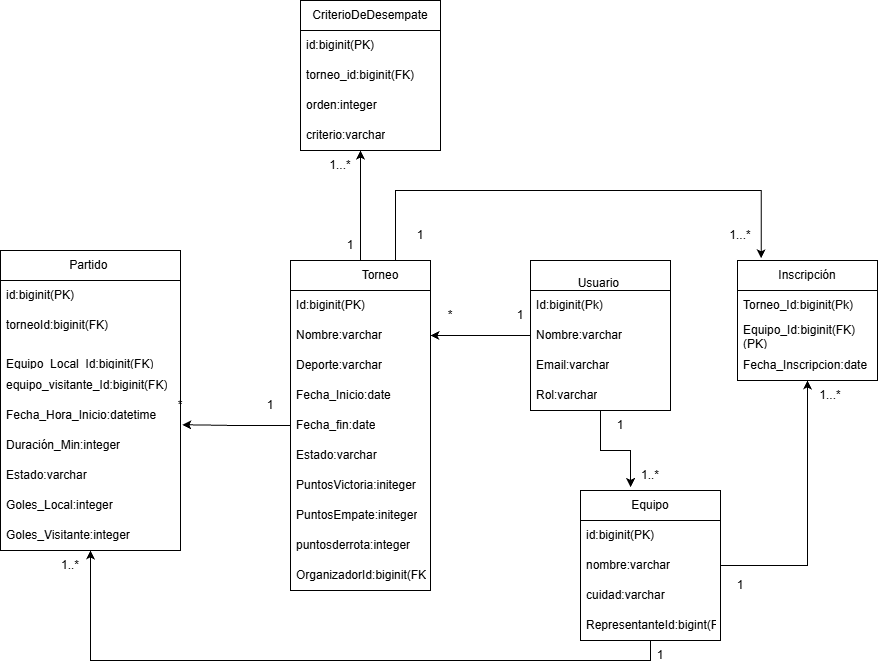

The diagram above was exported from draw.io. Its source (the exported page's mxGraphModel, read from the mxfile embedded in the PNG):
<mxGraphModel dx="1356" dy="3440" grid="1" gridSize="10" guides="1" tooltips="1" connect="1" arrows="1" fold="1" page="1" pageScale="1" pageWidth="1654" pageHeight="2336" math="0" shadow="0">
  <root>
    <mxCell id="0" />
    <mxCell id="1" parent="0" />
    <mxCell id="S0N7-R-xfohXOHLrOb9N-11" edge="1" parent="1" source="dv1_oLWQMk4YdoDbR3Ni-1" style="edgeStyle=orthogonalEdgeStyle;rounded=0;orthogonalLoop=1;jettySize=auto;html=1;exitX=0.5;exitY=1;exitDx=0;exitDy=0;entryX=0.358;entryY=-0.024;entryDx=0;entryDy=0;entryPerimeter=0;" target="dv1_oLWQMk4YdoDbR3Ni-18">
      <mxGeometry relative="1" as="geometry">
        <mxPoint x="650" y="460" as="targetPoint" />
      </mxGeometry>
    </mxCell>
    <mxCell id="dv1_oLWQMk4YdoDbR3Ni-1" parent="1" style="swimlane;fontStyle=0;childLayout=stackLayout;horizontal=1;startSize=30;horizontalStack=0;resizeParent=1;resizeParentMax=0;resizeLast=0;collapsible=1;marginBottom=0;whiteSpace=wrap;html=1;" value="&lt;br&gt;&lt;div&gt;Usuario&amp;nbsp;&lt;/div&gt;" vertex="1">
      <mxGeometry height="150" width="140" x="550" y="240" as="geometry" />
    </mxCell>
    <mxCell id="dv1_oLWQMk4YdoDbR3Ni-2" parent="dv1_oLWQMk4YdoDbR3Ni-1" style="text;strokeColor=none;fillColor=none;align=left;verticalAlign=middle;spacingLeft=4;spacingRight=4;overflow=hidden;points=[[0,0.5],[1,0.5]];portConstraint=eastwest;rotatable=0;whiteSpace=wrap;html=1;" value="Id:biginit(Pk)" vertex="1">
      <mxGeometry height="30" width="140" y="30" as="geometry" />
    </mxCell>
    <mxCell id="dv1_oLWQMk4YdoDbR3Ni-3" parent="dv1_oLWQMk4YdoDbR3Ni-1" style="text;strokeColor=none;fillColor=none;align=left;verticalAlign=middle;spacingLeft=4;spacingRight=4;overflow=hidden;points=[[0,0.5],[1,0.5]];portConstraint=eastwest;rotatable=0;whiteSpace=wrap;html=1;" value="Nombre:varchar" vertex="1">
      <mxGeometry height="30" width="140" y="60" as="geometry" />
    </mxCell>
    <mxCell id="dv1_oLWQMk4YdoDbR3Ni-4" parent="dv1_oLWQMk4YdoDbR3Ni-1" style="text;strokeColor=none;fillColor=none;align=left;verticalAlign=middle;spacingLeft=4;spacingRight=4;overflow=hidden;points=[[0,0.5],[1,0.5]];portConstraint=eastwest;rotatable=0;whiteSpace=wrap;html=1;" value="Email:varchar" vertex="1">
      <mxGeometry height="30" width="140" y="90" as="geometry" />
    </mxCell>
    <mxCell id="dv1_oLWQMk4YdoDbR3Ni-6" parent="dv1_oLWQMk4YdoDbR3Ni-1" style="text;strokeColor=none;fillColor=none;align=left;verticalAlign=middle;spacingLeft=4;spacingRight=4;overflow=hidden;points=[[0,0.5],[1,0.5]];portConstraint=eastwest;rotatable=0;whiteSpace=wrap;html=1;" value="Rol:varchar" vertex="1">
      <mxGeometry height="30" width="140" y="120" as="geometry" />
    </mxCell>
    <mxCell id="YXIGymSjdv_Dnm41Patt-2" edge="1" parent="1" source="dv1_oLWQMk4YdoDbR3Ni-7" style="edgeStyle=orthogonalEdgeStyle;rounded=0;orthogonalLoop=1;jettySize=auto;html=1;exitX=0.75;exitY=0;exitDx=0;exitDy=0;entryX=0.169;entryY=-0.018;entryDx=0;entryDy=0;entryPerimeter=0;" target="dv1_oLWQMk4YdoDbR3Ni-35">
      <mxGeometry relative="1" x="-0.15" as="geometry">
        <Array as="points">
          <mxPoint x="415" y="170" />
          <mxPoint x="780.7" y="170" />
        </Array>
        <mxPoint x="780" y="220" as="targetPoint" />
      </mxGeometry>
    </mxCell>
    <mxCell id="dv1_oLWQMk4YdoDbR3Ni-7" parent="1" style="swimlane;fontStyle=0;childLayout=stackLayout;horizontal=1;startSize=30;horizontalStack=0;resizeParent=1;resizeParentMax=0;resizeLast=0;collapsible=1;marginBottom=0;whiteSpace=wrap;html=1;align=center;" value="&lt;blockquote style=&quot;margin: 0px 0px 0px 40px; border-width: medium; border-style: none; border-color: currentcolor; border-image: none; padding: 0px;&quot;&gt;Torneo&lt;/blockquote&gt;" vertex="1">
      <mxGeometry height="330" width="140" x="310" y="240" as="geometry" />
    </mxCell>
    <mxCell id="dv1_oLWQMk4YdoDbR3Ni-8" parent="dv1_oLWQMk4YdoDbR3Ni-7" style="text;strokeColor=none;fillColor=none;align=left;verticalAlign=middle;spacingLeft=4;spacingRight=4;overflow=hidden;points=[[0,0.5],[1,0.5]];portConstraint=eastwest;rotatable=0;whiteSpace=wrap;html=1;" value="Id:biginit(PK)" vertex="1">
      <mxGeometry height="30" width="140" y="30" as="geometry" />
    </mxCell>
    <mxCell id="dv1_oLWQMk4YdoDbR3Ni-9" parent="dv1_oLWQMk4YdoDbR3Ni-7" style="text;strokeColor=none;fillColor=none;align=left;verticalAlign=middle;spacingLeft=4;spacingRight=4;overflow=hidden;points=[[0,0.5],[1,0.5]];portConstraint=eastwest;rotatable=0;whiteSpace=wrap;html=1;" value="Nombre:varchar" vertex="1">
      <mxGeometry height="30" width="140" y="60" as="geometry" />
    </mxCell>
    <mxCell id="dv1_oLWQMk4YdoDbR3Ni-10" parent="dv1_oLWQMk4YdoDbR3Ni-7" style="text;strokeColor=none;fillColor=none;align=left;verticalAlign=middle;spacingLeft=4;spacingRight=4;overflow=hidden;points=[[0,0.5],[1,0.5]];portConstraint=eastwest;rotatable=0;whiteSpace=wrap;html=1;" value="Deporte:varchar" vertex="1">
      <mxGeometry height="30" width="140" y="90" as="geometry" />
    </mxCell>
    <mxCell id="dv1_oLWQMk4YdoDbR3Ni-11" parent="dv1_oLWQMk4YdoDbR3Ni-7" style="text;strokeColor=none;fillColor=none;align=left;verticalAlign=middle;spacingLeft=4;spacingRight=4;overflow=hidden;points=[[0,0.5],[1,0.5]];portConstraint=eastwest;rotatable=0;whiteSpace=wrap;html=1;" value="Fecha_Inicio:date" vertex="1">
      <mxGeometry height="30" width="140" y="120" as="geometry" />
    </mxCell>
    <mxCell id="dv1_oLWQMk4YdoDbR3Ni-12" parent="dv1_oLWQMk4YdoDbR3Ni-7" style="text;strokeColor=none;fillColor=none;align=left;verticalAlign=middle;spacingLeft=4;spacingRight=4;overflow=hidden;points=[[0,0.5],[1,0.5]];portConstraint=eastwest;rotatable=0;whiteSpace=wrap;html=1;" value="Fecha_fin:date" vertex="1">
      <mxGeometry height="30" width="140" y="150" as="geometry" />
    </mxCell>
    <mxCell id="dv1_oLWQMk4YdoDbR3Ni-13" parent="dv1_oLWQMk4YdoDbR3Ni-7" style="text;strokeColor=none;fillColor=none;align=left;verticalAlign=middle;spacingLeft=4;spacingRight=4;overflow=hidden;points=[[0,0.5],[1,0.5]];portConstraint=eastwest;rotatable=0;whiteSpace=wrap;html=1;" value="Estado:varchar" vertex="1">
      <mxGeometry height="30" width="140" y="180" as="geometry" />
    </mxCell>
    <mxCell id="dv1_oLWQMk4YdoDbR3Ni-14" parent="dv1_oLWQMk4YdoDbR3Ni-7" style="text;strokeColor=none;fillColor=none;align=left;verticalAlign=middle;spacingLeft=4;spacingRight=4;overflow=hidden;points=[[0,0.5],[1,0.5]];portConstraint=eastwest;rotatable=0;whiteSpace=wrap;html=1;" value="PuntosVictoria:initeger" vertex="1">
      <mxGeometry height="30" width="140" y="210" as="geometry" />
    </mxCell>
    <mxCell id="dv1_oLWQMk4YdoDbR3Ni-15" parent="dv1_oLWQMk4YdoDbR3Ni-7" style="text;strokeColor=none;fillColor=none;align=left;verticalAlign=middle;spacingLeft=4;spacingRight=4;overflow=hidden;points=[[0,0.5],[1,0.5]];portConstraint=eastwest;rotatable=0;whiteSpace=wrap;html=1;" value="PuntosEmpate:initeger" vertex="1">
      <mxGeometry height="30" width="140" y="240" as="geometry" />
    </mxCell>
    <mxCell id="dv1_oLWQMk4YdoDbR3Ni-16" parent="dv1_oLWQMk4YdoDbR3Ni-7" style="text;strokeColor=none;fillColor=none;align=left;verticalAlign=middle;spacingLeft=4;spacingRight=4;overflow=hidden;points=[[0,0.5],[1,0.5]];portConstraint=eastwest;rotatable=0;whiteSpace=wrap;html=1;" value="puntosderrota:integer" vertex="1">
      <mxGeometry height="30" width="140" y="270" as="geometry" />
    </mxCell>
    <mxCell id="dv1_oLWQMk4YdoDbR3Ni-17" parent="dv1_oLWQMk4YdoDbR3Ni-7" style="text;strokeColor=none;fillColor=none;align=left;verticalAlign=middle;spacingLeft=4;spacingRight=4;overflow=hidden;points=[[0,0.5],[1,0.5]];portConstraint=eastwest;rotatable=0;whiteSpace=wrap;html=1;" value="OrganizadorId:biginit(FK)" vertex="1">
      <mxGeometry height="30" width="140" y="300" as="geometry" />
    </mxCell>
    <mxCell id="dv1_oLWQMk4YdoDbR3Ni-55" edge="1" parent="1" source="dv1_oLWQMk4YdoDbR3Ni-18" style="edgeStyle=orthogonalEdgeStyle;rounded=0;orthogonalLoop=1;jettySize=auto;html=1;exitX=0.5;exitY=1;exitDx=0;exitDy=0;" target="dv1_oLWQMk4YdoDbR3Ni-34">
      <mxGeometry relative="1" as="geometry">
        <Array as="points">
          <mxPoint x="670" y="640" />
          <mxPoint x="110" y="640" />
        </Array>
      </mxGeometry>
    </mxCell>
    <mxCell id="dv1_oLWQMk4YdoDbR3Ni-18" parent="1" style="swimlane;fontStyle=0;childLayout=stackLayout;horizontal=1;startSize=30;horizontalStack=0;resizeParent=1;resizeParentMax=0;resizeLast=0;collapsible=1;marginBottom=0;whiteSpace=wrap;html=1;" value="Equipo" vertex="1">
      <mxGeometry height="150" width="140" x="600" y="470" as="geometry" />
    </mxCell>
    <mxCell id="dv1_oLWQMk4YdoDbR3Ni-20" parent="dv1_oLWQMk4YdoDbR3Ni-18" style="text;strokeColor=none;fillColor=none;align=left;verticalAlign=middle;spacingLeft=4;spacingRight=4;overflow=hidden;points=[[0,0.5],[1,0.5]];portConstraint=eastwest;rotatable=0;whiteSpace=wrap;html=1;" value="id:biginit(PK)" vertex="1">
      <mxGeometry height="30" width="140" y="30" as="geometry" />
    </mxCell>
    <mxCell id="dv1_oLWQMk4YdoDbR3Ni-39" parent="dv1_oLWQMk4YdoDbR3Ni-18" style="text;strokeColor=none;fillColor=none;align=left;verticalAlign=middle;spacingLeft=4;spacingRight=4;overflow=hidden;points=[[0,0.5],[1,0.5]];portConstraint=eastwest;rotatable=0;whiteSpace=wrap;html=1;" value="nombre:varchar" vertex="1">
      <mxGeometry height="30" width="140" y="60" as="geometry" />
    </mxCell>
    <mxCell id="dv1_oLWQMk4YdoDbR3Ni-40" parent="dv1_oLWQMk4YdoDbR3Ni-18" style="text;strokeColor=none;fillColor=none;align=left;verticalAlign=middle;spacingLeft=4;spacingRight=4;overflow=hidden;points=[[0,0.5],[1,0.5]];portConstraint=eastwest;rotatable=0;whiteSpace=wrap;html=1;" value="cuidad:varchar" vertex="1">
      <mxGeometry height="30" width="140" y="90" as="geometry" />
    </mxCell>
    <mxCell id="dv1_oLWQMk4YdoDbR3Ni-41" parent="dv1_oLWQMk4YdoDbR3Ni-18" style="text;strokeColor=none;fillColor=none;align=left;verticalAlign=middle;spacingLeft=4;spacingRight=4;overflow=hidden;points=[[0,0.5],[1,0.5]];portConstraint=eastwest;rotatable=0;whiteSpace=wrap;html=1;" value="RepresentanteId:bigint(FK)" vertex="1">
      <mxGeometry height="30" width="140" y="120" as="geometry" />
    </mxCell>
    <mxCell id="dv1_oLWQMk4YdoDbR3Ni-24" parent="1" style="swimlane;fontStyle=0;childLayout=stackLayout;horizontal=1;startSize=30;horizontalStack=0;resizeParent=1;resizeParentMax=0;resizeLast=0;collapsible=1;marginBottom=0;whiteSpace=wrap;html=1;" value="Partido&amp;nbsp;" vertex="1">
      <mxGeometry height="300" width="180" x="20" y="230" as="geometry" />
    </mxCell>
    <mxCell id="dv1_oLWQMk4YdoDbR3Ni-26" parent="dv1_oLWQMk4YdoDbR3Ni-24" style="text;strokeColor=none;fillColor=none;align=left;verticalAlign=middle;spacingLeft=4;spacingRight=4;overflow=hidden;points=[[0,0.5],[1,0.5]];portConstraint=eastwest;rotatable=0;whiteSpace=wrap;html=1;" value="id:biginit(PK)" vertex="1">
      <mxGeometry height="30" width="180" y="30" as="geometry" />
    </mxCell>
    <mxCell id="dv1_oLWQMk4YdoDbR3Ni-27" parent="dv1_oLWQMk4YdoDbR3Ni-24" style="text;strokeColor=none;fillColor=none;align=left;verticalAlign=middle;spacingLeft=4;spacingRight=4;overflow=hidden;points=[[0,0.5],[1,0.5]];portConstraint=eastwest;rotatable=0;whiteSpace=wrap;html=1;" value="torneoId:biginit(FK)" vertex="1">
      <mxGeometry height="30" width="180" y="60" as="geometry" />
    </mxCell>
    <mxCell id="dv1_oLWQMk4YdoDbR3Ni-28" parent="dv1_oLWQMk4YdoDbR3Ni-24" style="text;strokeColor=none;fillColor=none;align=left;verticalAlign=middle;spacingLeft=4;spacingRight=4;overflow=hidden;points=[[0,0.5],[1,0.5]];portConstraint=eastwest;rotatable=0;whiteSpace=wrap;html=1;" value="&lt;br&gt;&lt;div&gt;Equipo_Local_Id:biginit(FK)&lt;/div&gt;" vertex="1">
      <mxGeometry height="30" width="180" y="90" as="geometry" />
    </mxCell>
    <mxCell id="dv1_oLWQMk4YdoDbR3Ni-29" parent="dv1_oLWQMk4YdoDbR3Ni-24" style="text;strokeColor=none;fillColor=none;align=left;verticalAlign=middle;spacingLeft=4;spacingRight=4;overflow=hidden;points=[[0,0.5],[1,0.5]];portConstraint=eastwest;rotatable=0;whiteSpace=wrap;html=1;" value="equipo_visitante_Id:biginit(FK)" vertex="1">
      <mxGeometry height="30" width="180" y="120" as="geometry" />
    </mxCell>
    <mxCell id="dv1_oLWQMk4YdoDbR3Ni-30" parent="dv1_oLWQMk4YdoDbR3Ni-24" style="text;strokeColor=none;fillColor=none;align=left;verticalAlign=middle;spacingLeft=4;spacingRight=4;overflow=hidden;points=[[0,0.5],[1,0.5]];portConstraint=eastwest;rotatable=0;whiteSpace=wrap;html=1;" value="Fecha_Hora_Inicio:datetime" vertex="1">
      <mxGeometry height="30" width="180" y="150" as="geometry" />
    </mxCell>
    <mxCell id="dv1_oLWQMk4YdoDbR3Ni-31" parent="dv1_oLWQMk4YdoDbR3Ni-24" style="text;strokeColor=none;fillColor=none;align=left;verticalAlign=middle;spacingLeft=4;spacingRight=4;overflow=hidden;points=[[0,0.5],[1,0.5]];portConstraint=eastwest;rotatable=0;whiteSpace=wrap;html=1;" value="Duración_Min:integer" vertex="1">
      <mxGeometry height="30" width="180" y="180" as="geometry" />
    </mxCell>
    <mxCell id="dv1_oLWQMk4YdoDbR3Ni-32" parent="dv1_oLWQMk4YdoDbR3Ni-24" style="text;strokeColor=none;fillColor=none;align=left;verticalAlign=middle;spacingLeft=4;spacingRight=4;overflow=hidden;points=[[0,0.5],[1,0.5]];portConstraint=eastwest;rotatable=0;whiteSpace=wrap;html=1;" value="Estado:varchar" vertex="1">
      <mxGeometry height="30" width="180" y="210" as="geometry" />
    </mxCell>
    <mxCell id="dv1_oLWQMk4YdoDbR3Ni-33" parent="dv1_oLWQMk4YdoDbR3Ni-24" style="text;strokeColor=none;fillColor=none;align=left;verticalAlign=middle;spacingLeft=4;spacingRight=4;overflow=hidden;points=[[0,0.5],[1,0.5]];portConstraint=eastwest;rotatable=0;whiteSpace=wrap;html=1;" value="Goles_Local:integer" vertex="1">
      <mxGeometry height="30" width="180" y="240" as="geometry" />
    </mxCell>
    <mxCell id="dv1_oLWQMk4YdoDbR3Ni-34" parent="dv1_oLWQMk4YdoDbR3Ni-24" style="text;strokeColor=none;fillColor=none;align=left;verticalAlign=middle;spacingLeft=4;spacingRight=4;overflow=hidden;points=[[0,0.5],[1,0.5]];portConstraint=eastwest;rotatable=0;whiteSpace=wrap;html=1;" value="Goles_Visitante:integer" vertex="1">
      <mxGeometry height="30" width="180" y="270" as="geometry" />
    </mxCell>
    <mxCell id="dv1_oLWQMk4YdoDbR3Ni-35" parent="1" style="swimlane;fontStyle=0;childLayout=stackLayout;horizontal=1;startSize=30;horizontalStack=0;resizeParent=1;resizeParentMax=0;resizeLast=0;collapsible=1;marginBottom=0;whiteSpace=wrap;html=1;" value="Inscripción" vertex="1">
      <mxGeometry height="120" width="140" x="757" y="240" as="geometry" />
    </mxCell>
    <mxCell id="dv1_oLWQMk4YdoDbR3Ni-36" parent="dv1_oLWQMk4YdoDbR3Ni-35" style="text;strokeColor=none;fillColor=none;align=left;verticalAlign=middle;spacingLeft=4;spacingRight=4;overflow=hidden;points=[[0,0.5],[1,0.5]];portConstraint=eastwest;rotatable=0;whiteSpace=wrap;html=1;" value="Torneo_Id:biginit(Pk)" vertex="1">
      <mxGeometry height="30" width="140" y="30" as="geometry" />
    </mxCell>
    <mxCell id="dv1_oLWQMk4YdoDbR3Ni-37" parent="dv1_oLWQMk4YdoDbR3Ni-35" style="text;strokeColor=none;fillColor=none;align=left;verticalAlign=middle;spacingLeft=4;spacingRight=4;overflow=hidden;points=[[0,0.5],[1,0.5]];portConstraint=eastwest;rotatable=0;whiteSpace=wrap;html=1;" value="Equipo_Id:biginit(FK)(PK)" vertex="1">
      <mxGeometry height="30" width="140" y="60" as="geometry" />
    </mxCell>
    <mxCell id="dv1_oLWQMk4YdoDbR3Ni-38" parent="dv1_oLWQMk4YdoDbR3Ni-35" style="text;strokeColor=none;fillColor=none;align=left;verticalAlign=middle;spacingLeft=4;spacingRight=4;overflow=hidden;points=[[0,0.5],[1,0.5]];portConstraint=eastwest;rotatable=0;whiteSpace=wrap;html=1;" value="Fecha_Inscripcion:date" vertex="1">
      <mxGeometry height="30" width="140" y="90" as="geometry" />
    </mxCell>
    <mxCell id="dv1_oLWQMk4YdoDbR3Ni-42" edge="1" parent="1" source="dv1_oLWQMk4YdoDbR3Ni-3" style="edgeStyle=orthogonalEdgeStyle;rounded=0;orthogonalLoop=1;jettySize=auto;html=1;exitX=0;exitY=0.5;exitDx=0;exitDy=0;entryX=1;entryY=0.5;entryDx=0;entryDy=0;" target="dv1_oLWQMk4YdoDbR3Ni-9">
      <mxGeometry relative="1" as="geometry">
        <mxPoint x="510" y="315" as="targetPoint" />
      </mxGeometry>
    </mxCell>
    <mxCell id="dv1_oLWQMk4YdoDbR3Ni-43" parent="1" style="text;html=1;whiteSpace=wrap;strokeColor=none;fillColor=none;align=center;verticalAlign=middle;rounded=0;" value="1" vertex="1">
      <mxGeometry height="30" width="60" x="510" y="280" as="geometry" />
    </mxCell>
    <mxCell id="dv1_oLWQMk4YdoDbR3Ni-45" parent="1" style="text;html=1;whiteSpace=wrap;strokeColor=none;fillColor=none;align=center;verticalAlign=middle;rounded=0;" value="*" vertex="1">
      <mxGeometry height="30" width="60" x="440" y="280" as="geometry" />
    </mxCell>
    <mxCell id="dv1_oLWQMk4YdoDbR3Ni-51" edge="1" parent="1" source="dv1_oLWQMk4YdoDbR3Ni-12" style="edgeStyle=orthogonalEdgeStyle;rounded=0;orthogonalLoop=1;jettySize=auto;html=1;exitX=0;exitY=0.5;exitDx=0;exitDy=0;entryX=1.01;entryY=0.807;entryDx=0;entryDy=0;entryPerimeter=0;" target="dv1_oLWQMk4YdoDbR3Ni-30">
      <mxGeometry relative="1" as="geometry" />
    </mxCell>
    <mxCell id="dv1_oLWQMk4YdoDbR3Ni-52" parent="1" style="text;html=1;whiteSpace=wrap;strokeColor=none;fillColor=none;align=center;verticalAlign=middle;rounded=0;" value="1" vertex="1">
      <mxGeometry height="30" width="60" x="260" y="370" as="geometry" />
    </mxCell>
    <mxCell id="dv1_oLWQMk4YdoDbR3Ni-53" parent="1" style="text;html=1;whiteSpace=wrap;strokeColor=none;fillColor=none;align=center;verticalAlign=middle;rounded=0;" value="*" vertex="1">
      <mxGeometry height="30" width="60" x="170" y="370" as="geometry" />
    </mxCell>
    <mxCell id="dv1_oLWQMk4YdoDbR3Ni-56" parent="1" style="text;html=1;whiteSpace=wrap;strokeColor=none;fillColor=none;align=center;verticalAlign=middle;rounded=0;" value="1" vertex="1">
      <mxGeometry height="30" width="60" x="650" y="620" as="geometry" />
    </mxCell>
    <mxCell id="dv1_oLWQMk4YdoDbR3Ni-57" parent="1" style="text;html=1;whiteSpace=wrap;strokeColor=none;fillColor=none;align=center;verticalAlign=middle;rounded=0;" value="1..*" vertex="1">
      <mxGeometry height="30" width="60" x="60" y="530" as="geometry" />
    </mxCell>
    <mxCell id="dv1_oLWQMk4YdoDbR3Ni-58" edge="1" parent="1" source="dv1_oLWQMk4YdoDbR3Ni-39" style="edgeStyle=orthogonalEdgeStyle;rounded=0;orthogonalLoop=1;jettySize=auto;html=1;exitX=1;exitY=0.5;exitDx=0;exitDy=0;entryX=0.5;entryY=1;entryDx=0;entryDy=0;" target="dv1_oLWQMk4YdoDbR3Ni-35">
      <mxGeometry relative="1" as="geometry" />
    </mxCell>
    <mxCell id="dv1_oLWQMk4YdoDbR3Ni-59" parent="1" style="text;html=1;whiteSpace=wrap;strokeColor=none;fillColor=none;align=center;verticalAlign=middle;rounded=0;" value="1" vertex="1">
      <mxGeometry height="30" width="60" x="730" y="550" as="geometry" />
    </mxCell>
    <mxCell id="dv1_oLWQMk4YdoDbR3Ni-60" parent="1" style="text;html=1;whiteSpace=wrap;strokeColor=none;fillColor=none;align=center;verticalAlign=middle;rounded=0;" value="1...*" vertex="1">
      <mxGeometry height="30" width="60" x="820" y="360" as="geometry" />
    </mxCell>
    <mxCell id="S0N7-R-xfohXOHLrOb9N-1" parent="1" style="swimlane;fontStyle=0;childLayout=stackLayout;horizontal=1;startSize=30;horizontalStack=0;resizeParent=1;resizeParentMax=0;resizeLast=0;collapsible=1;marginBottom=0;whiteSpace=wrap;html=1;" value="CriterioDeDesempate" vertex="1">
      <mxGeometry height="150" width="140" x="320" y="-20" as="geometry" />
    </mxCell>
    <mxCell id="S0N7-R-xfohXOHLrOb9N-2" parent="S0N7-R-xfohXOHLrOb9N-1" style="text;strokeColor=none;fillColor=none;align=left;verticalAlign=middle;spacingLeft=4;spacingRight=4;overflow=hidden;points=[[0,0.5],[1,0.5]];portConstraint=eastwest;rotatable=0;whiteSpace=wrap;html=1;" value="id:biginit(PK)" vertex="1">
      <mxGeometry height="30" width="140" y="30" as="geometry" />
    </mxCell>
    <mxCell id="S0N7-R-xfohXOHLrOb9N-3" parent="S0N7-R-xfohXOHLrOb9N-1" style="text;strokeColor=none;fillColor=none;align=left;verticalAlign=middle;spacingLeft=4;spacingRight=4;overflow=hidden;points=[[0,0.5],[1,0.5]];portConstraint=eastwest;rotatable=0;whiteSpace=wrap;html=1;" value="torneo_id:biginit(FK)" vertex="1">
      <mxGeometry height="30" width="140" y="60" as="geometry" />
    </mxCell>
    <mxCell id="S0N7-R-xfohXOHLrOb9N-4" parent="S0N7-R-xfohXOHLrOb9N-1" style="text;strokeColor=none;fillColor=none;align=left;verticalAlign=middle;spacingLeft=4;spacingRight=4;overflow=hidden;points=[[0,0.5],[1,0.5]];portConstraint=eastwest;rotatable=0;whiteSpace=wrap;html=1;" value="orden:integer" vertex="1">
      <mxGeometry height="30" width="140" y="90" as="geometry" />
    </mxCell>
    <mxCell id="S0N7-R-xfohXOHLrOb9N-5" parent="S0N7-R-xfohXOHLrOb9N-1" style="text;strokeColor=none;fillColor=none;align=left;verticalAlign=middle;spacingLeft=4;spacingRight=4;overflow=hidden;points=[[0,0.5],[1,0.5]];portConstraint=eastwest;rotatable=0;whiteSpace=wrap;html=1;" value="criterio:varchar" vertex="1">
      <mxGeometry height="30" width="140" y="120" as="geometry" />
    </mxCell>
    <mxCell id="S0N7-R-xfohXOHLrOb9N-9" parent="1" style="text;html=1;whiteSpace=wrap;strokeColor=none;fillColor=none;align=center;verticalAlign=middle;rounded=0;" value="1" vertex="1">
      <mxGeometry height="30" width="60" x="340" y="210" as="geometry" />
    </mxCell>
    <mxCell id="S0N7-R-xfohXOHLrOb9N-10" parent="1" style="text;html=1;whiteSpace=wrap;strokeColor=none;fillColor=none;align=center;verticalAlign=middle;rounded=0;" value="1...*" vertex="1">
      <mxGeometry height="30" width="60" x="330" y="130" as="geometry" />
    </mxCell>
    <mxCell id="S0N7-R-xfohXOHLrOb9N-12" parent="1" style="text;html=1;whiteSpace=wrap;strokeColor=none;fillColor=none;align=center;verticalAlign=middle;rounded=0;" value="1" vertex="1">
      <mxGeometry height="30" width="60" x="610" y="390" as="geometry" />
    </mxCell>
    <mxCell id="S0N7-R-xfohXOHLrOb9N-13" parent="1" style="text;html=1;whiteSpace=wrap;strokeColor=none;fillColor=none;align=center;verticalAlign=middle;rounded=0;" value="1..*" vertex="1">
      <mxGeometry height="30" width="60" x="640" y="440" as="geometry" />
    </mxCell>
    <mxCell id="YXIGymSjdv_Dnm41Patt-1" edge="1" parent="1" source="dv1_oLWQMk4YdoDbR3Ni-7" style="edgeStyle=orthogonalEdgeStyle;rounded=0;orthogonalLoop=1;jettySize=auto;html=1;exitX=0.5;exitY=0;exitDx=0;exitDy=0;entryX=0.429;entryY=1;entryDx=0;entryDy=0;entryPerimeter=0;" target="S0N7-R-xfohXOHLrOb9N-5">
      <mxGeometry relative="1" as="geometry" />
    </mxCell>
    <mxCell id="YXIGymSjdv_Dnm41Patt-4" parent="1" style="text;html=1;whiteSpace=wrap;strokeColor=none;fillColor=none;align=center;verticalAlign=middle;rounded=0;" value="1" vertex="1">
      <mxGeometry height="30" width="60" x="410" y="200" as="geometry" />
    </mxCell>
    <mxCell id="YXIGymSjdv_Dnm41Patt-5" parent="1" style="text;html=1;whiteSpace=wrap;strokeColor=none;fillColor=none;align=center;verticalAlign=middle;rounded=0;" value="1...*" vertex="1">
      <mxGeometry height="30" width="60" x="730" y="200" as="geometry" />
    </mxCell>
  </root>
</mxGraphModel>